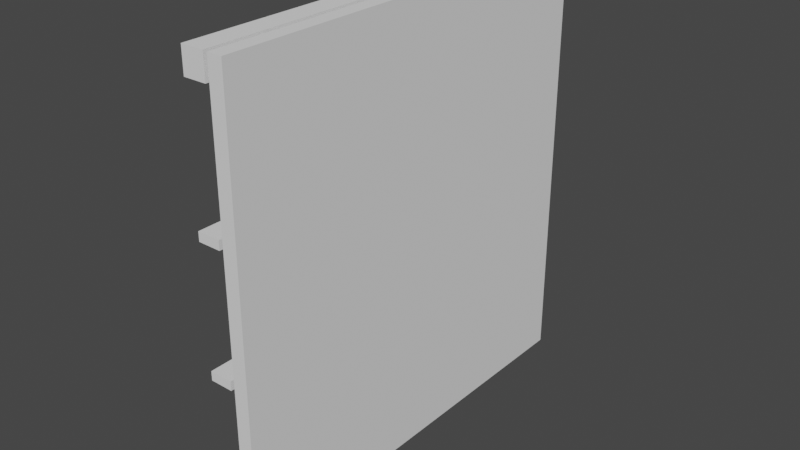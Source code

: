 # Source: Ventanin.blend  (saved by Blender 3.2.14; exported with 4.5.12 LTS)
import bpy
from mathutils import Matrix  # noqa: F401  (used for matrix-valued properties, if any)

bpy.ops.wm.read_factory_settings(use_empty=True)
scene = bpy.context.scene
scene.name = 'Scene'

# ---- collections
col_collection = bpy.data.collections.new('Collection'); scene.collection.children.link(col_collection)

# ---- world
world_world = bpy.data.worlds.new('World'); scene.world = world_world
world_world.use_nodes = True; world_world.node_tree.nodes.clear()
_N = world_world.node_tree.nodes; _L = world_world.node_tree.links
n0 = _N.new('ShaderNodeOutputWorld'); n0.name = 'World Output'; n0.location = (300, 300)
n1 = _N.new('ShaderNodeBackground'); n1.name = 'Background'; n1.location = (10, 300)
n1.inputs[0].default_value = (0.05088, 0.05088, 0.05088, 1.0)
_L.new(n1.outputs[0], n0.inputs[0])
n0.is_active_output = True
world_world.color = (0.05088, 0.05088, 0.05088)
world_world.use_sun_shadow = False
world_world.sun_shadow_jitter_overblur = 0.0

# ---- meshes
me_plane_019 = bpy.data.meshes.new('Plane.019')
me_plane_019.from_pydata([(-0.002842, -0.6704, -0.95), (-0.002842, 0.6704, -0.95), (-0.002842, 0.6704, -0.8414), (-0.002842, -0.6704, -0.8414), (-0.002842, 0.03051, -0.95), (-0.002842, -0.03051, -0.95), (-0.002842, -0.03051, -0.8414), (-0.002842, 0.03051, -0.8414), (-0.002842, 0.03051, -0.3005), (-0.002842, -0.03051, -0.3005), (0.09716, 0.6704, -0.8414), (0.09716, 0.6704, -0.95), (0.09716, -0.6704, -0.95), (0.09716, -0.6704, -0.8414), (0.09716, -0.03051, -0.8414), (0.09716, 0.03051, -0.8414), (0.09716, -0.03051, -0.95), (0.09716, 0.03051, -0.95), (0.09716, 0.03051, -0.3005), (0.09716, -0.03051, -0.3005)], [], [(4, 7, 2, 1), (7, 6, 9, 8), (4, 5, 6, 7), (0, 3, 6, 5), (17, 15, 14, 16), (15, 18, 19, 14), (17, 11, 10, 15), (12, 16, 14, 13), (5, 4, 17, 16), (9, 6, 14, 19), (0, 5, 16, 12), (6, 3, 13, 14), (1, 2, 10, 11), (4, 1, 11, 17), (2, 7, 15, 10), (3, 0, 12, 13), (7, 8, 18, 15)])
_uv = me_plane_019.uv_layers.new(name='UVMap')
_uv.uv.foreach_set('vector', [0.0, 0.5228, 0.0, 0.5228, 0.0, 1.0, 0.0, 1.0, 0.0, 0.5228, 0.0, 0.4772, 0.0, 0.4772, 0.0, 0.5228, 0.0, 0.5228, 0.0, 0.4772, 0.0, 0.4772, 0.0, 0.5228, 0.0, 0.0, 0.0, 0.0, 0.0, 0.4772, 0.0, 0.4772, 0.0, 0.5228, 0.0, 0.5228, 0.0, 0.4772, 0.0, 0.4772, 0.0, 0.5228, 0.0, 0.5228, 0.0, 0.4772, 0.0, 0.4772, 0.0, 0.5228, 0.0, 1.0, 0.0, 1.0, 0.0, 0.5228, 0.0, 0.0, 0.0, 0.4772, 0.0, 0.4772, 0.0, 0.0, 0.0, 0.4772, 0.0, 0.5228, 0.0, 0.5228, 0.0, 0.4772, 0.0, 0.4772, 0.0, 0.4772, 0.0, 0.4772, 0.0, 0.4772, 0.0, 0.0, 0.0, 0.4772, 0.0, 0.4772, 0.0, 0.0, 0.0, 0.4772, 0.0, 0.0, 0.0, 0.0, 0.0, 0.4772, 0.0, 1.0, 0.0, 1.0, 0.0, 1.0, 0.0, 1.0, 0.0, 0.5228, 0.0, 1.0, 0.0, 1.0, 0.0, 0.5228, 0.0, 1.0, 0.0, 0.5228, 0.0, 0.5228, 0.0, 1.0, 0.0, 0.0, 0.0, 0.0, 0.0, 0.0, 0.0, 0.0, 0.0, 0.5228, 0.0, 0.5228, 0.0, 0.5228, 0.0, 0.5228])
me_plane_019.update()
me_plane_020 = bpy.data.meshes.new('Plane.020')
me_plane_020.from_pydata([(-0.002842, -0.6704, 0.95), (-0.002842, 0.6704, 0.95), (-0.002842, 0.6704, 0.8414), (-0.002842, -0.6704, 0.8414), (-0.002842, -0.03051, 0.95), (-0.002842, 0.03051, 0.95), (-0.002842, 0.03051, 0.8414), (-0.002842, -0.03051, 0.8414), (-0.002842, 0.6704, 0.3005), (-0.002842, 0.6704, 0.2605), (-0.002842, 0.6704, -0.2605), (-0.002842, 0.6704, -0.3005), (-0.002842, -0.6704, -0.3005), (-0.002842, -0.6704, -0.2605), (-0.002842, -0.6704, 0.2605), (-0.002842, -0.6704, 0.3005), (-0.002842, 0.03051, -0.3005), (-0.002842, 0.03051, -0.2605), (-0.002842, 0.03051, 0.2605), (-0.002842, 0.03051, 0.3005), (-0.002842, -0.03051, 0.3005), (-0.002842, -0.03051, 0.2605), (-0.002842, -0.03051, -0.2605), (-0.002842, -0.03051, -0.3005), (0.09716, -0.6704, 0.8414), (0.09716, -0.6704, 0.95), (0.09716, 0.6704, 0.95), (0.09716, 0.6704, 0.8414), (0.09716, 0.03051, 0.8414), (0.09716, -0.03051, 0.8414), (0.09716, 0.03051, 0.95), (0.09716, -0.03051, 0.95), (0.09716, 0.03051, -0.3005), (0.09716, 0.03051, -0.2605), (0.09716, -0.03051, -0.2605), (0.09716, -0.03051, -0.3005), (0.09716, 0.03051, 0.2605), (0.09716, 0.03051, 0.3005), (0.09716, -0.03051, 0.3005), (0.09716, -0.03051, 0.2605), (0.09716, -0.6704, -0.2605), (0.09716, -0.6704, -0.3005), (0.09716, -0.6704, 0.3005), (0.09716, -0.6704, 0.2605), (0.09716, 0.6704, -0.3005), (0.09716, 0.6704, -0.2605), (0.09716, 0.6704, 0.2605), (0.09716, 0.6704, 0.3005)], [], [(3, 0, 4, 7), (6, 5, 1, 2), (28, 30, 31, 29), (6, 7, 4, 5), (17, 22, 21, 18), (19, 20, 7, 6), (28, 27, 26, 30), (17, 16, 23, 22), (19, 18, 21, 20), (22, 23, 12, 13), (20, 21, 14, 15), (10, 11, 16, 17), (8, 9, 18, 19), (24, 29, 31, 25), (33, 36, 39, 34), (37, 28, 29, 38), (33, 34, 35, 32), (37, 38, 39, 36), (34, 40, 41, 35), (38, 42, 43, 39), (45, 33, 32, 44), (47, 37, 36, 46), (15, 14, 43, 42), (4, 0, 25, 31), (14, 21, 39, 43), (11, 10, 45, 44), (10, 17, 33, 45), (21, 22, 34, 39), (16, 11, 44, 32), (5, 4, 31, 30), (9, 8, 47, 46), (7, 20, 38, 29), (8, 19, 37, 47), (18, 9, 46, 36), (19, 6, 28, 37), (0, 3, 24, 25), (22, 13, 40, 34), (17, 18, 36, 33), (2, 1, 26, 27), (13, 12, 41, 40), (6, 2, 27, 28), (12, 23, 35, 41), (1, 5, 30, 26), (20, 15, 42, 38), (3, 7, 29, 24)])
_uv = me_plane_020.uv_layers.new(name='UVMap')
_uv.uv.foreach_set('vector', [0.0, 0.0, 0.0, 0.0, 0.0, 0.4772, 0.0, 0.4772, 0.0, 0.5228, 0.0, 0.5228, 0.0, 1.0, 0.0, 1.0, 0.0, 0.5228, 0.0, 0.5228, 0.0, 0.4772, 0.0, 0.4772, 0.0, 0.5228, 0.0, 0.4772, 0.0, 0.4772, 0.0, 0.5228, 0.0, 0.5228, 0.0, 0.4772, 0.0, 0.4772, 0.0, 0.5228, 0.0, 0.5228, 0.0, 0.4772, 0.0, 0.4772, 0.0, 0.5228, 0.0, 0.5228, 0.0, 1.0, 0.0, 1.0, 0.0, 0.5228, 0.0, 0.5228, 0.0, 0.5228, 0.0, 0.4772, 0.0, 0.4772, 0.0, 0.5228, 0.0, 0.5228, 0.0, 0.4772, 0.0, 0.4772, 0.0, 0.4772, 0.0, 0.4772, 0.0, 0.0, 0.0, 0.0, 0.0, 0.4772, 0.0, 0.4772, 0.0, 0.0, 0.0, 0.0, 0.0, 1.0, 0.0, 1.0, 0.0, 0.5228, 0.0, 0.5228, 0.0, 1.0, 0.0, 1.0, 0.0, 0.5228, 0.0, 0.5228, 0.0, 0.0, 0.0, 0.4772, 0.0, 0.4772, 0.0, 0.0, 0.0, 0.5228, 0.0, 0.5228, 0.0, 0.4772, 0.0, 0.4772, 0.0, 0.5228, 0.0, 0.5228, 0.0, 0.4772, 0.0, 0.4772, 0.0, 0.5228, 0.0, 0.4772, 0.0, 0.4772, 0.0, 0.5228, 0.0, 0.5228, 0.0, 0.4772, 0.0, 0.4772, 0.0, 0.5228, 0.0, 0.4772, 0.0, 0.0, 0.0, 0.0, 0.0, 0.4772, 0.0, 0.4772, 0.0, 0.0, 0.0, 0.0, 0.0, 0.4772, 0.0, 1.0, 0.0, 0.5228, 0.0, 0.5228, 0.0, 1.0, 0.0, 1.0, 0.0, 0.5228, 0.0, 0.5228, 0.0, 1.0, 0.0, 0.0, 0.0, 0.0, 0.0, 0.0, 0.0, 0.0, 0.0, 0.4772, 0.0, 0.0, 0.0, 0.0, 0.0, 0.4772, 0.0, 0.0, 0.0, 0.4772, 0.0, 0.4772, 0.0, 0.0, 0.0, 1.0, 0.0, 1.0, 0.0, 1.0, 0.0, 1.0, 0.0, 1.0, 0.0, 0.5228, 0.0, 0.5228, 0.0, 1.0, 0.0, 0.4772, 0.0, 0.4772, 0.0, 0.4772, 0.0, 0.4772, 0.0, 0.5228, 0.0, 1.0, 0.0, 1.0, 0.0, 0.5228, 0.0, 0.5228, 0.0, 0.4772, 0.0, 0.4772, 0.0, 0.5228, 0.0, 1.0, 0.0, 1.0, 0.0, 1.0, 0.0, 1.0, 0.0, 0.4772, 0.0, 0.4772, 0.0, 0.4772, 0.0, 0.4772, 0.0, 1.0, 0.0, 0.5228, 0.0, 0.5228, 0.0, 1.0, 0.0, 0.5228, 0.0, 1.0, 0.0, 1.0, 0.0, 0.5228, 0.0, 0.5228, 0.0, 0.5228, 0.0, 0.5228, 0.0, 0.5228, 0.0, 0.0, 0.0, 0.0, 0.0, 0.0, 0.0, 0.0, 0.0, 0.4772, 0.0, 0.0, 0.0, 0.0, 0.0, 0.4772, 0.0, 0.5228, 0.0, 0.5228, 0.0, 0.5228, 0.0, 0.5228, 0.0, 1.0, 0.0, 1.0, 0.0, 1.0, 0.0, 1.0, 0.0, 0.0, 0.0, 0.0, 0.0, 0.0, 0.0, 0.0, 0.0, 0.5228, 0.0, 1.0, 0.0, 1.0, 0.0, 0.5228, 0.0, 0.0, 0.0, 0.4772, 0.0, 0.4772, 0.0, 0.0, 0.0, 1.0, 0.0, 0.5228, 0.0, 0.5228, 0.0, 1.0, 0.0, 0.4772, 0.0, 0.0, 0.0, 0.0, 0.0, 0.4772, 0.0, 0.0, 0.0, 0.4772, 0.0, 0.4772, 0.0, 0.0])
me_plane_020.update()
me_cube_002 = bpy.data.meshes.new('Cube.002')
me_cube_002.from_pydata([(-1.0, -1.0, -1.0), (-1.0, 1.0, -1.0), (1.0, -1.0, -1.0), (1.0, 1.0, -1.0), (-1.0, -1.0, -1.0), (-1.0, 1.0, -1.0), (1.0, 1.0, -1.0), (1.0, -1.0, -1.0), (-1.0, -2.474, -1.0), (-1.0, 2.474, -1.0), (1.0, 2.474, -1.0), (1.0, -2.474, -1.0), (-1.0, -1.0, -0.2896), (-1.0, 1.0, -0.2896), (1.0, 1.0, -0.2896), (1.0, -1.0, -0.2896), (-1.0, -1.0, -0.2896), (-1.0, 1.0, -0.2896), (1.0, 1.0, -0.2896), (1.0, -1.0, -0.2896), (-1.0, -2.474, -0.2896), (-1.0, 2.474, -0.2896), (1.0, 2.474, -0.2896), (1.0, -2.474, -0.2896)], [], [(1, 3, 2, 0), (4, 7, 11, 8), (18, 6, 10, 22), (6, 5, 9, 10), (16, 4, 8, 20), (5, 17, 21, 9), (11, 23, 20, 8), (9, 21, 22, 10), (7, 19, 23, 11), (3, 14, 15, 2), (0, 12, 13, 1)])
_uv = me_cube_002.uv_layers.new(name='UVMap')
_uv.uv.foreach_set('vector', [0.125, 0.5, 0.375, 0.5, 0.375, 0.75, 0.125, 0.75, 0.125, 0.75, 0.375, 0.75, 0.375, 0.75, 0.125, 0.75, 0.4536, 0.5, 0.375, 0.5, 0.375, 0.5, 0.4536, 0.5, 0.375, 0.5, 0.125, 0.5, 0.125, 0.5, 0.375, 0.5, 0.4536, 0.0, 0.375, 0.0, 0.375, 0.0, 0.4536, 0.0, 0.375, 0.25, 0.4536, 0.25, 0.4536, 0.25, 0.375, 0.25, 0.375, 0.75, 0.4536, 0.75, 0.4536, 1.0, 0.375, 1.0, 0.375, 0.25, 0.4536, 0.25, 0.4536, 0.5, 0.375, 0.5, 0.375, 0.75, 0.4536, 0.75, 0.4536, 0.75, 0.375, 0.75, 0.375, 0.5, 0.4536, 0.5, 0.4536, 0.75, 0.375, 0.75, 0.375, 0.0, 0.4536, 0.0, 0.4536, 0.25, 0.375, 0.25])
me_cube_002.update()
me_cube_001 = bpy.data.meshes.new('Cube.001')
me_cube_001.from_pydata([(-1.0, -1.0, -1.0), (-1.0, -1.0, 1.0), (-1.0, 1.0, -1.0), (-1.0, 1.0, 1.0), (1.0, -1.0, -1.0), (1.0, -1.0, 1.0), (1.0, 1.0, -1.0), (1.0, 1.0, 1.0), (-1.0, -1.0, -1.0), (-1.0, -1.0, 1.0), (-1.0, 1.0, 1.0), (-1.0, 1.0, -1.0), (1.0, 1.0, -1.0), (1.0, 1.0, 1.0), (1.0, -1.0, 1.0), (1.0, -1.0, -1.0), (-1.0, -2.474, 1.0), (-1.0, 2.474, 1.0), (1.0, 2.474, 1.0), (1.0, -2.474, 1.0), (-1.0, -1.0, -0.2896), (-1.0, 1.0, -0.2896), (1.0, 1.0, -0.2896), (1.0, -1.0, -0.2896), (-1.0, -1.0, -0.2896), (-1.0, 1.0, -0.2896), (1.0, 1.0, -0.2896), (1.0, -1.0, -0.2896), (-1.0, -2.474, -0.2896), (-1.0, 2.474, -0.2896), (1.0, 2.474, -0.2896), (1.0, -2.474, -0.2896)], [], [(20, 1, 3, 21), (6, 2, 11, 12), (22, 7, 5, 23), (22, 6, 12, 26), (7, 3, 1, 5), (27, 14, 19, 31), (14, 9, 16, 19), (5, 1, 9, 14), (23, 5, 14, 27), (3, 7, 13, 10), (21, 3, 10, 25), (20, 0, 8, 24), (0, 4, 15, 8), (29, 17, 18, 30), (31, 19, 16, 28), (10, 13, 18, 17), (25, 10, 17, 29), (9, 24, 28, 16), (13, 26, 30, 18), (1, 20, 24, 9), (2, 21, 25, 11), (4, 23, 27, 15), (7, 22, 26, 13)])
_uv = me_cube_001.uv_layers.new(name='UVMap')
_uv.uv.foreach_set('vector', [0.4536, 0.0, 0.625, 0.0, 0.625, 0.25, 0.4536, 0.25, 0.375, 0.5, 0.125, 0.5, 0.125, 0.5, 0.375, 0.5, 0.4536, 0.5, 0.625, 0.5, 0.625, 0.75, 0.4536, 0.75, 0.4536, 0.5, 0.375, 0.5, 0.375, 0.5, 0.4536, 0.5, 0.625, 0.5, 0.875, 0.5, 0.875, 0.75, 0.625, 0.75, 0.4536, 0.75, 0.625, 0.75, 0.625, 0.75, 0.4536, 0.75, 0.625, 0.75, 0.875, 0.75, 0.875, 0.75, 0.625, 0.75, 0.625, 0.75, 0.875, 0.75, 0.875, 0.75, 0.625, 0.75, 0.4536, 0.75, 0.625, 0.75, 0.625, 0.75, 0.4536, 0.75, 0.875, 0.5, 0.625, 0.5, 0.625, 0.5, 0.875, 0.5, 0.4536, 0.25, 0.625, 0.25, 0.625, 0.25, 0.4536, 0.25, 0.4536, 0.0, 0.375, 0.0, 0.375, 0.0, 0.4536, 0.0, 0.125, 0.75, 0.375, 0.75, 0.375, 0.75, 0.125, 0.75, 0.4536, 0.25, 0.625, 0.25, 0.625, 0.5, 0.4536, 0.5, 0.4536, 0.75, 0.625, 0.75, 0.625, 1.0, 0.4536, 1.0, 0.875, 0.5, 0.625, 0.5, 0.625, 0.5, 0.875, 0.5, 0.4536, 0.25, 0.625, 0.25, 0.625, 0.25, 0.4536, 0.25, 0.625, 0.0, 0.4536, 0.0, 0.4536, 0.0, 0.625, 0.0, 0.625, 0.5, 0.4536, 0.5, 0.4536, 0.5, 0.625, 0.5, 0.625, 0.0, 0.4536, 0.0, 0.4536, 0.0, 0.625, 0.0, 0.375, 0.25, 0.4536, 0.25, 0.4536, 0.25, 0.375, 0.25, 0.375, 0.75, 0.4536, 0.75, 0.4536, 0.75, 0.375, 0.75, 0.625, 0.5, 0.4536, 0.5, 0.4536, 0.5, 0.625, 0.5])
me_cube_001.update()

# ---- objects
ob_ventana_marcos_003 = bpy.data.objects.new('ventana marcos.003', me_plane_019)
ob_ventana_marcos_001 = bpy.data.objects.new('ventana marcos.001', me_plane_020)
ob_cube_001 = bpy.data.objects.new('Cube.001', me_cube_002)
ob_cube = bpy.data.objects.new('Cube', me_cube_001)

# ---- transforms, parenting, visibility, modifiers, constraints
ob_ventana_marcos_003.location = (-0.4913, -0.1789, 2.454)
ob_ventana_marcos_003.scale = (2.618, 3.653, 2.618)
ob_ventana_marcos_001.location = (-0.4841, -0.1789, 2.45)
ob_ventana_marcos_001.scale = (2.618, 3.653, 2.618)
ob_cube_001.location = (-0.01728, -0.2212, 2.438)
ob_cube_001.scale = (0.08351, 1.0, 2.526)
ob_cube.location = (-0.01728, -0.2212, 2.438)
ob_cube.scale = (0.08351, 1.0, 2.526)

# ---- collection membership
col_collection.objects.link(ob_ventana_marcos_003)
col_collection.objects.link(ob_ventana_marcos_001)
col_collection.objects.link(ob_cube_001)
col_collection.objects.link(ob_cube)

# ---- scene / render settings (as saved in the file)
scene.frame_start = 1; scene.frame_end = 250; scene.frame_set(1)
scene.render.engine = 'BLENDER_EEVEE_NEXT'
scene.cycles.sampling_pattern = 'TABULATED_SOBOL'
scene.cycles.use_light_tree = False
scene.view_settings.view_transform = 'Filmic'
bpy.context.view_layer.update()

# ---- added for rendering (the .blend has no active camera and no usable light): camera, sun
cam_auto = bpy.data.cameras.new('AutoCamera')
cam_auto.lens = 50.0
cam_auto.sensor_width = 36.0
cam_auto.clip_end = 1000.0
ob_auto_camera = bpy.data.objects.new('AutoCamera', cam_auto)
scene.collection.objects.link(ob_auto_camera)
ob_auto_camera.location = (6.35891, -8.10319, 7.69787)
ob_auto_camera.rotation_euler = (1.09748, -7.21219e-08, 0.694738)
scene.camera = ob_auto_camera
light_auto_sun = bpy.data.lights.new('AutoSun', 'SUN')
light_auto_sun.energy = 3.0
light_auto_sun.angle = 0.0523599
ob_auto_sun = bpy.data.objects.new('AutoSun', light_auto_sun)
scene.collection.objects.link(ob_auto_sun)
ob_auto_sun.rotation_euler = (0.872665, 0.174533, 0.523599)
bpy.context.view_layer.update()
